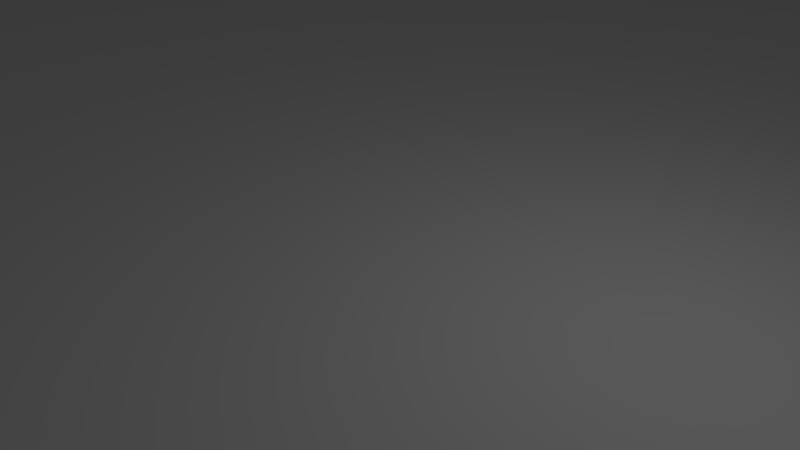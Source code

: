 # Source: floor2.blend  (saved by Blender 2.79.7; exported with 4.5.12 LTS)
import bpy
from mathutils import Matrix  # noqa: F401  (used for matrix-valued properties, if any)

bpy.ops.wm.read_factory_settings(use_empty=True)
scene = bpy.context.scene
scene.name = 'Scene'

# ---- collections
col_collection_1 = bpy.data.collections.new('Collection 1'); scene.collection.children.link(col_collection_1)

# ---- materials (node trees are filled in below, after node groups)
mat_material_001 = bpy.data.materials.new('Material.001')
mat_material_001.alpha_threshold = 0.0
mat_material_001.use_transparent_shadow = False
mat_material_001.roughness = 0.5

# ---- material node trees

# ---- world
world_world = bpy.data.worlds.new('World'); scene.world = world_world
world_world.color = (0.05088, 0.05088, 0.05088)
world_world.use_sun_shadow = False
world_world.sun_shadow_jitter_overblur = 0.0

# ---- cameras
cam_camera = bpy.data.cameras.new('Camera')
cam_camera.clip_end = 100.0
cam_camera.lens = 35.0
cam_camera.sensor_width = 32.0
cam_camera.sensor_height = 18.0
cam_camera.ortho_scale = 7.314
cam_camera.dof.focus_distance = 0.0
cam_camera.dof.aperture_fstop = 128.0

# ---- lights
light_lamp = bpy.data.lights.new('Lamp', 'POINT')
light_lamp.transmission_factor = 0.0
light_lamp.cutoff_distance = 30.0
light_lamp.energy = 100.0
light_lamp.shadow_buffer_clip_start = 1.001
light_lamp.shadow_soft_size = 0.1
light_lamp.shadow_maximum_resolution = 0.006
light_lamp.use_absolute_resolution = True

# ---- meshes
me_cube = bpy.data.meshes.new('Cube')
me_cube.from_pydata([(1.0, 1.0, -1.0), (1.0, -1.0, -1.0), (-1.0, -1.0, -1.0), (-1.0, 1.0, -1.0), (0.9683, 1.0, 675.2), (0.9683, -1.0, 675.2), (-1.032, -1.0, 675.2), (-1.032, 1.0, 675.2)], [], [(0, 1, 2, 3), (4, 7, 6, 5), (0, 4, 5, 1), (1, 5, 6, 2), (2, 6, 7, 3), (4, 0, 3, 7)])
me_cube.materials.append(mat_material_001)
me_cube.use_remesh_preserve_volume = False
me_cube.use_remesh_preserve_attributes = False
me_cube.use_mirror_vertex_groups = False
me_cube.update()

# ---- objects
ob_cube = bpy.data.objects.new('Cube', me_cube)
ob_lamp = bpy.data.objects.new('Lamp', light_lamp)
ob_camera = bpy.data.objects.new('Camera', cam_camera)

# ---- transforms, parenting, visibility, modifiers, constraints
ob_cube.location = (0.0, 0.0, 0.0)
ob_cube.rotation_euler = (-0.0, -3.102, -0.0)
ob_cube.scale = (75.31, 65.01, 0.08904)
ob_cube.lock_rotations_4d = False
ob_cube.empty_display_type = 'ARROWS'
ob_cube.lineart.crease_threshold = 0.0
ob_lamp.location = (4.076, 1.005, 5.904)
ob_lamp.rotation_euler = (0.6503, 0.05522, 1.866)
ob_lamp.lock_rotations_4d = False
ob_lamp.empty_display_type = 'ARROWS'
ob_lamp.color = (0.0, 0.0, 0.0, 0.0)
ob_lamp.lineart.crease_threshold = 0.0
ob_camera.location = (7.481, -6.508, 5.344)
ob_camera.rotation_euler = (1.109, 0.0, 0.8149)
ob_camera.lock_rotations_4d = False
ob_camera.empty_display_type = 'ARROWS'
ob_camera.color = (0.0, 0.0, 0.0, 0.0)
ob_camera.display_type = 'WIRE'
ob_camera.lineart.crease_threshold = 0.0

# ---- collection membership
col_collection_1.objects.link(ob_cube)
col_collection_1.objects.link(ob_lamp)
col_collection_1.objects.link(ob_camera)

# ---- scene / render settings (as saved in the file)
scene.camera = ob_camera
scene.frame_start = 1; scene.frame_end = 250; scene.frame_set(1)
scene.render.engine = 'BLENDER_EEVEE_NEXT'
scene.render.resolution_percentage = 50
scene.render.dither_intensity = 0.0
scene.cycles.use_denoising = False
scene.cycles.samples = 128
scene.cycles.sampling_pattern = 'TABULATED_SOBOL'
scene.cycles.use_adaptive_sampling = False
scene.cycles.use_light_tree = False
scene.view_settings.view_transform = 'Standard'
bpy.context.view_layer.update()
